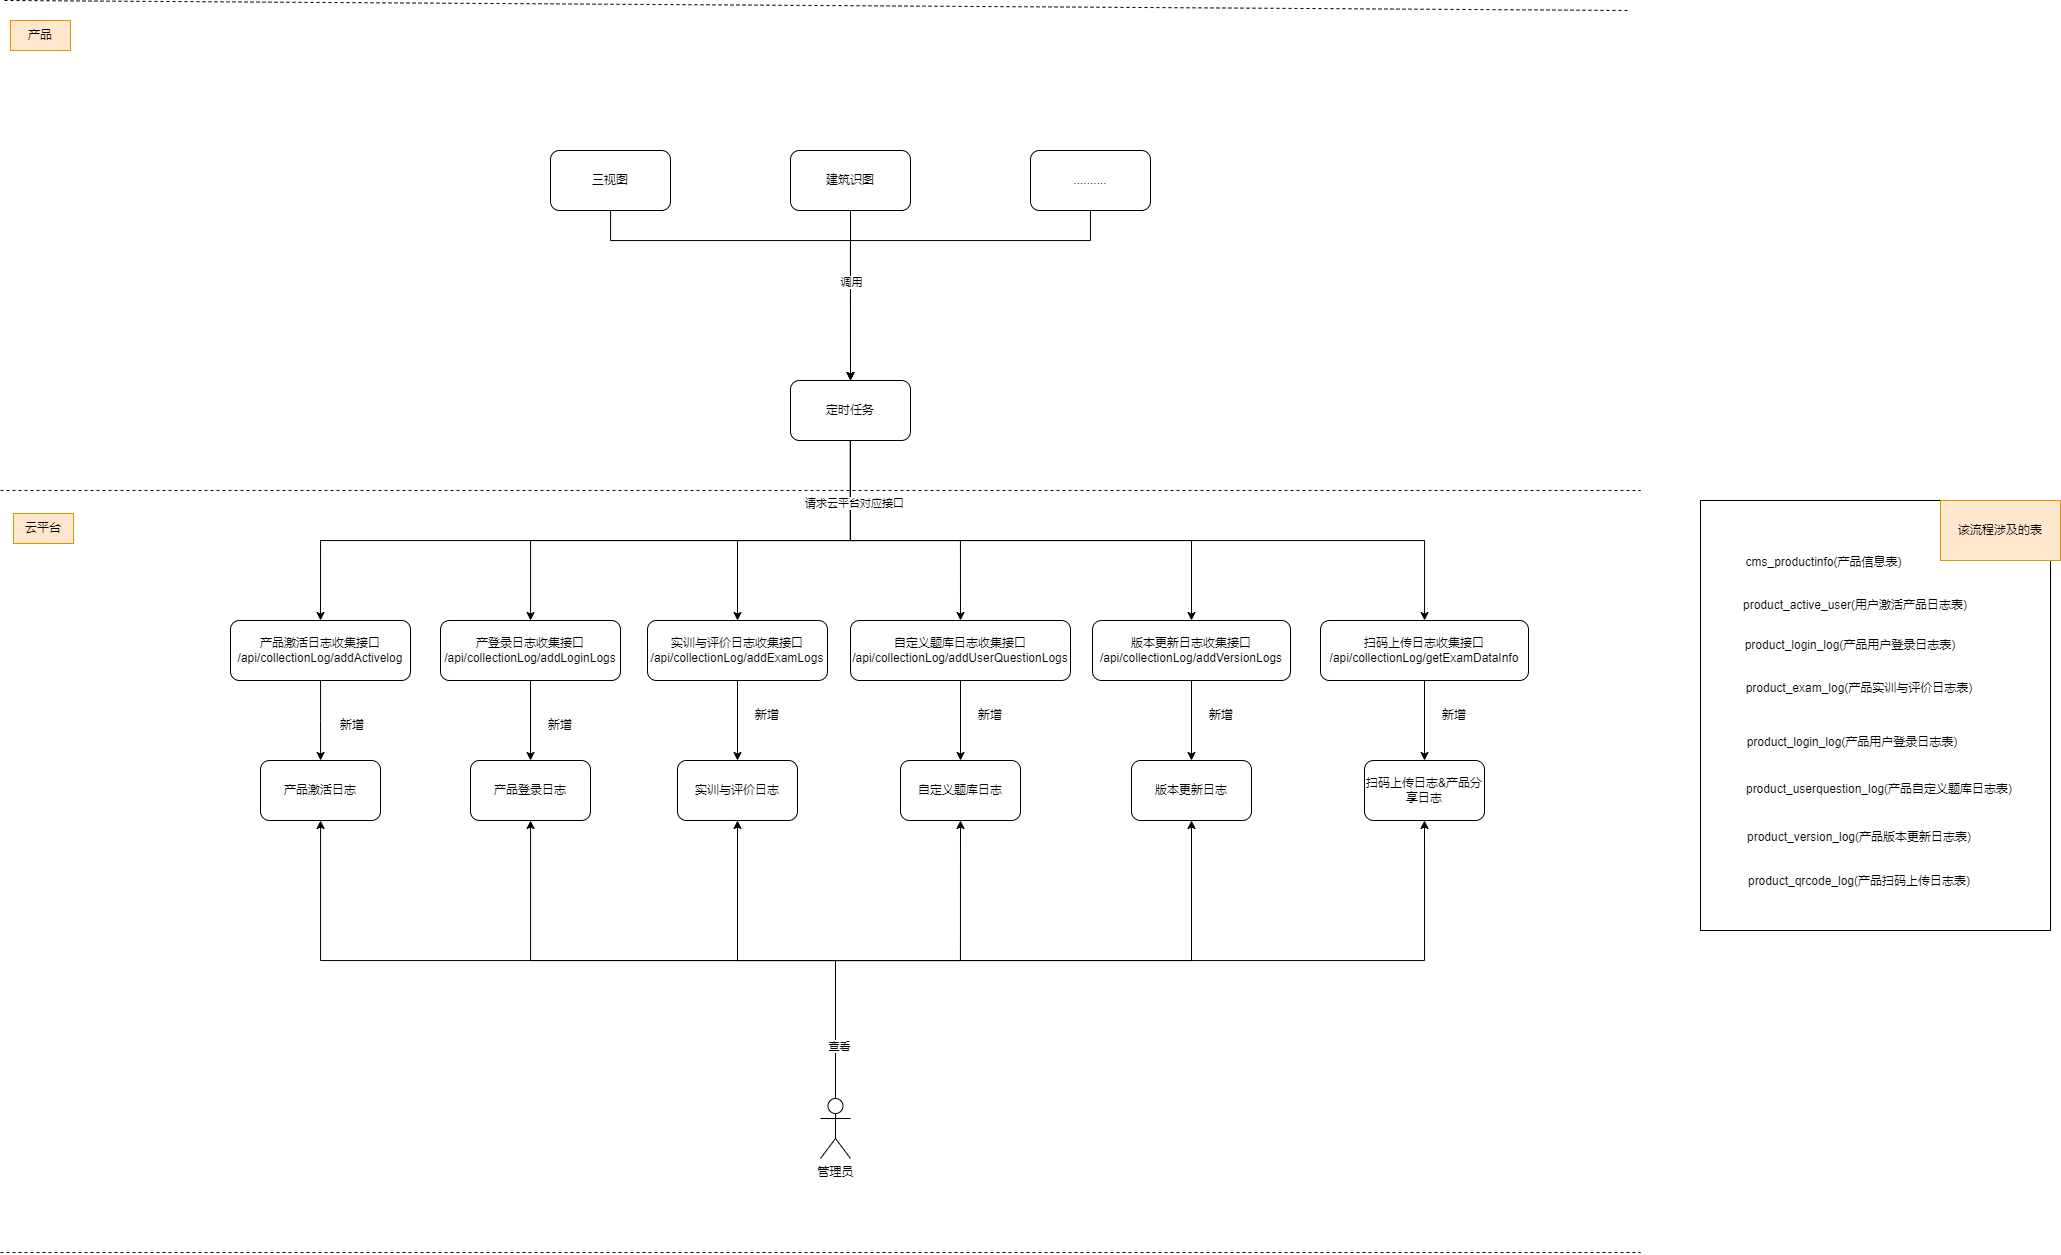

The diagram above was exported from draw.io. Its source (the exported page's mxGraphModel, read from the mxfile embedded in the PNG):
<mxGraphModel dx="1673" dy="2187" grid="1" gridSize="10" guides="1" tooltips="1" connect="1" arrows="1" fold="1" page="1" pageScale="1" pageWidth="827" pageHeight="1169" math="0" shadow="0">
  <root>
    <mxCell id="0" />
    <mxCell id="1" parent="0" />
    <mxCell id="XH61kv10CEWdfjWW8s5C-10" value="" style="edgeStyle=orthogonalEdgeStyle;rounded=0;orthogonalLoop=1;jettySize=auto;html=1;" edge="1" parent="1" source="lzD8rfLZlbwoj-VYqefx-6" target="XH61kv10CEWdfjWW8s5C-9">
      <mxGeometry relative="1" as="geometry">
        <Array as="points">
          <mxPoint x="320" y="350" />
          <mxPoint x="320" y="350" />
        </Array>
      </mxGeometry>
    </mxCell>
    <mxCell id="lzD8rfLZlbwoj-VYqefx-6" value="产品激活日志收集接口&lt;br&gt;/api/collectionLog/addActivelog" style="rounded=1;whiteSpace=wrap;html=1;" vertex="1" parent="1">
      <mxGeometry x="230" y="250" width="180" height="60" as="geometry" />
    </mxCell>
    <mxCell id="lzD8rfLZlbwoj-VYqefx-9" value="" style="endArrow=none;dashed=1;html=1;rounded=0;" edge="1" parent="1">
      <mxGeometry width="50" height="50" relative="1" as="geometry">
        <mxPoint y="120" as="sourcePoint" />
        <mxPoint x="1640" y="120" as="targetPoint" />
      </mxGeometry>
    </mxCell>
    <mxCell id="lzD8rfLZlbwoj-VYqefx-10" value="云平台" style="text;html=1;strokeColor=#d79b00;fillColor=#ffe6cc;align=center;verticalAlign=middle;whiteSpace=wrap;rounded=0;" vertex="1" parent="1">
      <mxGeometry x="13" y="143" width="60" height="30" as="geometry" />
    </mxCell>
    <mxCell id="lzD8rfLZlbwoj-VYqefx-11" value="" style="endArrow=none;dashed=1;html=1;rounded=0;" edge="1" parent="1">
      <mxGeometry width="50" height="50" relative="1" as="geometry">
        <mxPoint y="882" as="sourcePoint" />
        <mxPoint x="1640" y="882" as="targetPoint" />
      </mxGeometry>
    </mxCell>
    <mxCell id="lzD8rfLZlbwoj-VYqefx-13" style="edgeStyle=orthogonalEdgeStyle;rounded=0;orthogonalLoop=1;jettySize=auto;html=1;entryX=0.5;entryY=0;entryDx=0;entryDy=0;" edge="1" parent="1" source="lzD8rfLZlbwoj-VYqefx-12" target="lzD8rfLZlbwoj-VYqefx-6">
      <mxGeometry relative="1" as="geometry">
        <Array as="points">
          <mxPoint x="850" y="170" />
          <mxPoint x="320" y="170" />
        </Array>
      </mxGeometry>
    </mxCell>
    <mxCell id="XH61kv10CEWdfjWW8s5C-31" style="edgeStyle=orthogonalEdgeStyle;rounded=0;orthogonalLoop=1;jettySize=auto;html=1;" edge="1" parent="1" source="lzD8rfLZlbwoj-VYqefx-12" target="XH61kv10CEWdfjWW8s5C-1">
      <mxGeometry relative="1" as="geometry">
        <Array as="points">
          <mxPoint x="850" y="170" />
          <mxPoint x="530" y="170" />
        </Array>
      </mxGeometry>
    </mxCell>
    <mxCell id="XH61kv10CEWdfjWW8s5C-32" style="edgeStyle=orthogonalEdgeStyle;rounded=0;orthogonalLoop=1;jettySize=auto;html=1;" edge="1" parent="1" source="lzD8rfLZlbwoj-VYqefx-12" target="XH61kv10CEWdfjWW8s5C-2">
      <mxGeometry relative="1" as="geometry">
        <Array as="points">
          <mxPoint x="850" y="170" />
          <mxPoint x="737" y="170" />
        </Array>
      </mxGeometry>
    </mxCell>
    <mxCell id="XH61kv10CEWdfjWW8s5C-33" style="edgeStyle=orthogonalEdgeStyle;rounded=0;orthogonalLoop=1;jettySize=auto;html=1;entryX=0.5;entryY=0;entryDx=0;entryDy=0;" edge="1" parent="1" source="lzD8rfLZlbwoj-VYqefx-12" target="XH61kv10CEWdfjWW8s5C-3">
      <mxGeometry relative="1" as="geometry">
        <Array as="points">
          <mxPoint x="850" y="170" />
          <mxPoint x="960" y="170" />
        </Array>
      </mxGeometry>
    </mxCell>
    <mxCell id="XH61kv10CEWdfjWW8s5C-34" style="edgeStyle=orthogonalEdgeStyle;rounded=0;orthogonalLoop=1;jettySize=auto;html=1;" edge="1" parent="1" source="lzD8rfLZlbwoj-VYqefx-12" target="XH61kv10CEWdfjWW8s5C-4">
      <mxGeometry relative="1" as="geometry">
        <Array as="points">
          <mxPoint x="850" y="170" />
          <mxPoint x="1191" y="170" />
        </Array>
      </mxGeometry>
    </mxCell>
    <mxCell id="XH61kv10CEWdfjWW8s5C-35" style="edgeStyle=orthogonalEdgeStyle;rounded=0;orthogonalLoop=1;jettySize=auto;html=1;" edge="1" parent="1" source="lzD8rfLZlbwoj-VYqefx-12" target="XH61kv10CEWdfjWW8s5C-5">
      <mxGeometry relative="1" as="geometry">
        <Array as="points">
          <mxPoint x="850" y="170" />
          <mxPoint x="1424" y="170" />
        </Array>
      </mxGeometry>
    </mxCell>
    <mxCell id="XH61kv10CEWdfjWW8s5C-36" value="请求云平台对应接口" style="edgeLabel;html=1;align=center;verticalAlign=middle;resizable=0;points=[];" vertex="1" connectable="0" parent="XH61kv10CEWdfjWW8s5C-35">
      <mxGeometry x="-0.8382" y="3" relative="1" as="geometry">
        <mxPoint y="1" as="offset" />
      </mxGeometry>
    </mxCell>
    <mxCell id="lzD8rfLZlbwoj-VYqefx-12" value="定时任务" style="rounded=1;whiteSpace=wrap;html=1;" vertex="1" parent="1">
      <mxGeometry x="790" y="10" width="120" height="60" as="geometry" />
    </mxCell>
    <mxCell id="lzD8rfLZlbwoj-VYqefx-26" style="edgeStyle=orthogonalEdgeStyle;rounded=0;orthogonalLoop=1;jettySize=auto;html=1;entryX=0.5;entryY=0;entryDx=0;entryDy=0;" edge="1" parent="1" source="lzD8rfLZlbwoj-VYqefx-21" target="lzD8rfLZlbwoj-VYqefx-12">
      <mxGeometry relative="1" as="geometry">
        <mxPoint x="850" y="-90" as="targetPoint" />
      </mxGeometry>
    </mxCell>
    <mxCell id="lzD8rfLZlbwoj-VYqefx-21" value="建筑识图" style="rounded=1;whiteSpace=wrap;html=1;" vertex="1" parent="1">
      <mxGeometry x="790" y="-220" width="120" height="60" as="geometry" />
    </mxCell>
    <mxCell id="lzD8rfLZlbwoj-VYqefx-25" style="edgeStyle=orthogonalEdgeStyle;rounded=0;orthogonalLoop=1;jettySize=auto;html=1;entryX=0.5;entryY=0;entryDx=0;entryDy=0;" edge="1" parent="1" source="lzD8rfLZlbwoj-VYqefx-22" target="lzD8rfLZlbwoj-VYqefx-12">
      <mxGeometry relative="1" as="geometry">
        <mxPoint x="850" y="-90" as="targetPoint" />
        <Array as="points">
          <mxPoint x="1090" y="-130" />
          <mxPoint x="850" y="-130" />
        </Array>
      </mxGeometry>
    </mxCell>
    <mxCell id="lzD8rfLZlbwoj-VYqefx-22" value=".........." style="rounded=1;whiteSpace=wrap;html=1;" vertex="1" parent="1">
      <mxGeometry x="1030" y="-220" width="120" height="60" as="geometry" />
    </mxCell>
    <mxCell id="XH61kv10CEWdfjWW8s5C-40" style="edgeStyle=orthogonalEdgeStyle;rounded=0;orthogonalLoop=1;jettySize=auto;html=1;entryX=0.5;entryY=0;entryDx=0;entryDy=0;" edge="1" parent="1" source="lzD8rfLZlbwoj-VYqefx-23" target="lzD8rfLZlbwoj-VYqefx-12">
      <mxGeometry relative="1" as="geometry">
        <Array as="points">
          <mxPoint x="610" y="-130" />
          <mxPoint x="850" y="-130" />
        </Array>
      </mxGeometry>
    </mxCell>
    <mxCell id="XH61kv10CEWdfjWW8s5C-41" value="调用" style="edgeLabel;html=1;align=center;verticalAlign=middle;resizable=0;points=[];" vertex="1" connectable="0" parent="XH61kv10CEWdfjWW8s5C-40">
      <mxGeometry x="0.5154" relative="1" as="geometry">
        <mxPoint y="1" as="offset" />
      </mxGeometry>
    </mxCell>
    <mxCell id="lzD8rfLZlbwoj-VYqefx-23" value="三视图" style="rounded=1;whiteSpace=wrap;html=1;" vertex="1" parent="1">
      <mxGeometry x="550" y="-220" width="120" height="60" as="geometry" />
    </mxCell>
    <mxCell id="lzD8rfLZlbwoj-VYqefx-27" value="" style="endArrow=none;dashed=1;html=1;rounded=0;" edge="1" parent="1">
      <mxGeometry width="50" height="50" relative="1" as="geometry">
        <mxPoint x="4" y="-370" as="sourcePoint" />
        <mxPoint x="1630" y="-360" as="targetPoint" />
      </mxGeometry>
    </mxCell>
    <mxCell id="lzD8rfLZlbwoj-VYqefx-29" value="产品" style="text;html=1;strokeColor=#d79b00;fillColor=#ffe6cc;align=center;verticalAlign=middle;whiteSpace=wrap;rounded=0;" vertex="1" parent="1">
      <mxGeometry x="10" y="-350" width="60" height="30" as="geometry" />
    </mxCell>
    <mxCell id="wM2Vh3J-grZ3K5ivdnEz-1" value="" style="whiteSpace=wrap;html=1;" vertex="1" parent="1">
      <mxGeometry x="1700" y="130" width="350" height="430" as="geometry" />
    </mxCell>
    <mxCell id="wM2Vh3J-grZ3K5ivdnEz-5" value="该流程涉及的表" style="whiteSpace=wrap;html=1;fillColor=#ffe6cc;strokeColor=#d79b00;" vertex="1" parent="1">
      <mxGeometry x="1940" y="130" width="120" height="60" as="geometry" />
    </mxCell>
    <mxCell id="uLst_5lfQo6XseEdBVtE-1" value="cms_productinfo(产品信息表)" style="text;html=1;strokeColor=none;fillColor=none;align=center;verticalAlign=middle;whiteSpace=wrap;rounded=0;" vertex="1" parent="1">
      <mxGeometry x="1731" y="177" width="185" height="30" as="geometry" />
    </mxCell>
    <mxCell id="PxeLxi2f8Iy20JE0gj5t-1" value="product_active_user(用户激活产品日志表)" style="text;html=1;strokeColor=none;fillColor=none;align=center;verticalAlign=middle;whiteSpace=wrap;rounded=0;" vertex="1" parent="1">
      <mxGeometry x="1730" y="220" width="250" height="30" as="geometry" />
    </mxCell>
    <mxCell id="XH61kv10CEWdfjWW8s5C-12" value="" style="edgeStyle=orthogonalEdgeStyle;rounded=0;orthogonalLoop=1;jettySize=auto;html=1;" edge="1" parent="1" source="XH61kv10CEWdfjWW8s5C-1" target="XH61kv10CEWdfjWW8s5C-11">
      <mxGeometry relative="1" as="geometry" />
    </mxCell>
    <mxCell id="XH61kv10CEWdfjWW8s5C-1" value="产登录日志收集接口&lt;br&gt;/api/collectionLog/addLoginLogs" style="rounded=1;whiteSpace=wrap;html=1;" vertex="1" parent="1">
      <mxGeometry x="440" y="250" width="180" height="60" as="geometry" />
    </mxCell>
    <mxCell id="XH61kv10CEWdfjWW8s5C-14" value="" style="edgeStyle=orthogonalEdgeStyle;rounded=0;orthogonalLoop=1;jettySize=auto;html=1;" edge="1" parent="1" source="XH61kv10CEWdfjWW8s5C-2" target="XH61kv10CEWdfjWW8s5C-13">
      <mxGeometry relative="1" as="geometry" />
    </mxCell>
    <mxCell id="XH61kv10CEWdfjWW8s5C-2" value="实训与评价日志收集接口&lt;br&gt;/api/collectionLog/addExamLogs" style="rounded=1;whiteSpace=wrap;html=1;" vertex="1" parent="1">
      <mxGeometry x="647" y="250" width="180" height="60" as="geometry" />
    </mxCell>
    <mxCell id="XH61kv10CEWdfjWW8s5C-16" value="" style="edgeStyle=orthogonalEdgeStyle;rounded=0;orthogonalLoop=1;jettySize=auto;html=1;" edge="1" parent="1" source="XH61kv10CEWdfjWW8s5C-3" target="XH61kv10CEWdfjWW8s5C-15">
      <mxGeometry relative="1" as="geometry" />
    </mxCell>
    <mxCell id="XH61kv10CEWdfjWW8s5C-3" value="自定义题库日志收集接口&lt;br&gt;/api/collectionLog/addUserQuestionLogs" style="rounded=1;whiteSpace=wrap;html=1;" vertex="1" parent="1">
      <mxGeometry x="850" y="250" width="220" height="60" as="geometry" />
    </mxCell>
    <mxCell id="XH61kv10CEWdfjWW8s5C-18" value="" style="edgeStyle=orthogonalEdgeStyle;rounded=0;orthogonalLoop=1;jettySize=auto;html=1;" edge="1" parent="1" source="XH61kv10CEWdfjWW8s5C-4" target="XH61kv10CEWdfjWW8s5C-17">
      <mxGeometry relative="1" as="geometry" />
    </mxCell>
    <mxCell id="XH61kv10CEWdfjWW8s5C-4" value="版本更新日志收集接口&lt;br&gt;/api/collectionLog/addVersionLogs" style="rounded=1;whiteSpace=wrap;html=1;" vertex="1" parent="1">
      <mxGeometry x="1092" y="250" width="198" height="60" as="geometry" />
    </mxCell>
    <mxCell id="XH61kv10CEWdfjWW8s5C-20" value="" style="edgeStyle=orthogonalEdgeStyle;rounded=0;orthogonalLoop=1;jettySize=auto;html=1;" edge="1" parent="1" source="XH61kv10CEWdfjWW8s5C-5" target="XH61kv10CEWdfjWW8s5C-19">
      <mxGeometry relative="1" as="geometry" />
    </mxCell>
    <mxCell id="XH61kv10CEWdfjWW8s5C-5" value="扫码上传日志收集接口&lt;br&gt;/api/collectionLog/getExamDataInfo" style="rounded=1;whiteSpace=wrap;html=1;" vertex="1" parent="1">
      <mxGeometry x="1320" y="250" width="208" height="60" as="geometry" />
    </mxCell>
    <mxCell id="XH61kv10CEWdfjWW8s5C-9" value="产品激活日志" style="whiteSpace=wrap;html=1;rounded=1;" vertex="1" parent="1">
      <mxGeometry x="260" y="390" width="120" height="60" as="geometry" />
    </mxCell>
    <mxCell id="XH61kv10CEWdfjWW8s5C-11" value="产品登录日志" style="whiteSpace=wrap;html=1;rounded=1;" vertex="1" parent="1">
      <mxGeometry x="470" y="390" width="120" height="60" as="geometry" />
    </mxCell>
    <mxCell id="XH61kv10CEWdfjWW8s5C-13" value="实训与评价日志" style="whiteSpace=wrap;html=1;rounded=1;" vertex="1" parent="1">
      <mxGeometry x="677" y="390" width="120" height="60" as="geometry" />
    </mxCell>
    <mxCell id="XH61kv10CEWdfjWW8s5C-15" value="自定义题库日志" style="whiteSpace=wrap;html=1;rounded=1;" vertex="1" parent="1">
      <mxGeometry x="900" y="390" width="120" height="60" as="geometry" />
    </mxCell>
    <mxCell id="XH61kv10CEWdfjWW8s5C-17" value="版本更新日志" style="whiteSpace=wrap;html=1;rounded=1;" vertex="1" parent="1">
      <mxGeometry x="1131" y="390" width="120" height="60" as="geometry" />
    </mxCell>
    <mxCell id="XH61kv10CEWdfjWW8s5C-19" value="扫码上传日志&amp;amp;产品分享日志" style="whiteSpace=wrap;html=1;rounded=1;" vertex="1" parent="1">
      <mxGeometry x="1364" y="390" width="120" height="60" as="geometry" />
    </mxCell>
    <mxCell id="XH61kv10CEWdfjWW8s5C-25" style="edgeStyle=orthogonalEdgeStyle;rounded=0;orthogonalLoop=1;jettySize=auto;html=1;" edge="1" parent="1" source="XH61kv10CEWdfjWW8s5C-22" target="XH61kv10CEWdfjWW8s5C-9">
      <mxGeometry relative="1" as="geometry">
        <Array as="points">
          <mxPoint x="835" y="590" />
          <mxPoint x="320" y="590" />
        </Array>
      </mxGeometry>
    </mxCell>
    <mxCell id="XH61kv10CEWdfjWW8s5C-26" style="edgeStyle=orthogonalEdgeStyle;rounded=0;orthogonalLoop=1;jettySize=auto;html=1;" edge="1" parent="1" source="XH61kv10CEWdfjWW8s5C-22" target="XH61kv10CEWdfjWW8s5C-11">
      <mxGeometry relative="1" as="geometry">
        <Array as="points">
          <mxPoint x="835" y="590" />
          <mxPoint x="530" y="590" />
        </Array>
      </mxGeometry>
    </mxCell>
    <mxCell id="XH61kv10CEWdfjWW8s5C-27" style="edgeStyle=orthogonalEdgeStyle;rounded=0;orthogonalLoop=1;jettySize=auto;html=1;exitX=0.5;exitY=0;exitDx=0;exitDy=0;exitPerimeter=0;" edge="1" parent="1" source="XH61kv10CEWdfjWW8s5C-22" target="XH61kv10CEWdfjWW8s5C-13">
      <mxGeometry relative="1" as="geometry">
        <Array as="points">
          <mxPoint x="835" y="590" />
          <mxPoint x="737" y="590" />
        </Array>
      </mxGeometry>
    </mxCell>
    <mxCell id="XH61kv10CEWdfjWW8s5C-42" style="edgeStyle=orthogonalEdgeStyle;rounded=0;orthogonalLoop=1;jettySize=auto;html=1;entryX=0.5;entryY=1;entryDx=0;entryDy=0;" edge="1" parent="1" source="XH61kv10CEWdfjWW8s5C-22" target="XH61kv10CEWdfjWW8s5C-15">
      <mxGeometry relative="1" as="geometry">
        <Array as="points">
          <mxPoint x="835" y="590" />
          <mxPoint x="960" y="590" />
        </Array>
      </mxGeometry>
    </mxCell>
    <mxCell id="XH61kv10CEWdfjWW8s5C-43" style="edgeStyle=orthogonalEdgeStyle;rounded=0;orthogonalLoop=1;jettySize=auto;html=1;" edge="1" parent="1" source="XH61kv10CEWdfjWW8s5C-22" target="XH61kv10CEWdfjWW8s5C-17">
      <mxGeometry relative="1" as="geometry">
        <Array as="points">
          <mxPoint x="835" y="590" />
          <mxPoint x="1191" y="590" />
        </Array>
      </mxGeometry>
    </mxCell>
    <mxCell id="XH61kv10CEWdfjWW8s5C-44" style="edgeStyle=orthogonalEdgeStyle;rounded=0;orthogonalLoop=1;jettySize=auto;html=1;entryX=0.5;entryY=1;entryDx=0;entryDy=0;" edge="1" parent="1" source="XH61kv10CEWdfjWW8s5C-22" target="XH61kv10CEWdfjWW8s5C-19">
      <mxGeometry relative="1" as="geometry">
        <Array as="points">
          <mxPoint x="835" y="590" />
          <mxPoint x="1424" y="590" />
        </Array>
      </mxGeometry>
    </mxCell>
    <mxCell id="XH61kv10CEWdfjWW8s5C-45" value="查看" style="edgeLabel;html=1;align=center;verticalAlign=middle;resizable=0;points=[];" vertex="1" connectable="0" parent="XH61kv10CEWdfjWW8s5C-44">
      <mxGeometry x="-0.8793" y="-3" relative="1" as="geometry">
        <mxPoint y="-1" as="offset" />
      </mxGeometry>
    </mxCell>
    <mxCell id="XH61kv10CEWdfjWW8s5C-22" value="管理员" style="shape=umlActor;verticalLabelPosition=bottom;verticalAlign=top;html=1;outlineConnect=0;" vertex="1" parent="1">
      <mxGeometry x="820" y="728" width="30" height="60" as="geometry" />
    </mxCell>
    <mxCell id="XH61kv10CEWdfjWW8s5C-46" value="新增" style="text;html=1;strokeColor=none;fillColor=none;align=center;verticalAlign=middle;whiteSpace=wrap;rounded=0;" vertex="1" parent="1">
      <mxGeometry x="322" y="340" width="60" height="30" as="geometry" />
    </mxCell>
    <mxCell id="XH61kv10CEWdfjWW8s5C-47" value="新增" style="text;html=1;strokeColor=none;fillColor=none;align=center;verticalAlign=middle;whiteSpace=wrap;rounded=0;" vertex="1" parent="1">
      <mxGeometry x="530" y="340" width="60" height="30" as="geometry" />
    </mxCell>
    <mxCell id="XH61kv10CEWdfjWW8s5C-48" value="新增" style="text;html=1;strokeColor=none;fillColor=none;align=center;verticalAlign=middle;whiteSpace=wrap;rounded=0;" vertex="1" parent="1">
      <mxGeometry x="737" y="330" width="60" height="30" as="geometry" />
    </mxCell>
    <mxCell id="XH61kv10CEWdfjWW8s5C-49" value="新增" style="text;html=1;strokeColor=none;fillColor=none;align=center;verticalAlign=middle;whiteSpace=wrap;rounded=0;" vertex="1" parent="1">
      <mxGeometry x="960" y="330" width="60" height="30" as="geometry" />
    </mxCell>
    <mxCell id="XH61kv10CEWdfjWW8s5C-50" value="新增" style="text;html=1;strokeColor=none;fillColor=none;align=center;verticalAlign=middle;whiteSpace=wrap;rounded=0;" vertex="1" parent="1">
      <mxGeometry x="1191" y="330" width="60" height="30" as="geometry" />
    </mxCell>
    <mxCell id="XH61kv10CEWdfjWW8s5C-51" value="新增" style="text;html=1;strokeColor=none;fillColor=none;align=center;verticalAlign=middle;whiteSpace=wrap;rounded=0;" vertex="1" parent="1">
      <mxGeometry x="1424" y="330" width="60" height="30" as="geometry" />
    </mxCell>
    <mxCell id="-XsphaDO7fdFXSYH65Cm-1" value="product_login_log(产品用户登录日志表)" style="text;html=1;strokeColor=none;fillColor=none;align=center;verticalAlign=middle;whiteSpace=wrap;rounded=0;" vertex="1" parent="1">
      <mxGeometry x="1725" y="260" width="250" height="30" as="geometry" />
    </mxCell>
    <mxCell id="-XsphaDO7fdFXSYH65Cm-2" value="product_exam_log(产品实训与评价日志表)" style="text;html=1;strokeColor=none;fillColor=none;align=center;verticalAlign=middle;whiteSpace=wrap;rounded=0;" vertex="1" parent="1">
      <mxGeometry x="1734" y="303" width="250" height="30" as="geometry" />
    </mxCell>
    <mxCell id="-XsphaDO7fdFXSYH65Cm-3" value="product_login_log(产品用户登录日志表)" style="text;html=1;strokeColor=none;fillColor=none;align=center;verticalAlign=middle;whiteSpace=wrap;rounded=0;" vertex="1" parent="1">
      <mxGeometry x="1727" y="357" width="250" height="30" as="geometry" />
    </mxCell>
    <mxCell id="-XsphaDO7fdFXSYH65Cm-4" value="product_userquestion_log(产品自定义题库日志表)" style="text;html=1;strokeColor=none;fillColor=none;align=center;verticalAlign=middle;whiteSpace=wrap;rounded=0;" vertex="1" parent="1">
      <mxGeometry x="1744" y="404" width="270" height="30" as="geometry" />
    </mxCell>
    <mxCell id="-XsphaDO7fdFXSYH65Cm-6" value="product_version_log(产品版本更新日志表)" style="text;html=1;strokeColor=none;fillColor=none;align=center;verticalAlign=middle;whiteSpace=wrap;rounded=0;" vertex="1" parent="1">
      <mxGeometry x="1734" y="452" width="250" height="30" as="geometry" />
    </mxCell>
    <mxCell id="-XsphaDO7fdFXSYH65Cm-7" value="product_qrcode_log(产品扫码上传日志表)" style="text;html=1;strokeColor=none;fillColor=none;align=center;verticalAlign=middle;whiteSpace=wrap;rounded=0;" vertex="1" parent="1">
      <mxGeometry x="1734" y="496" width="250" height="30" as="geometry" />
    </mxCell>
  </root>
</mxGraphModel>